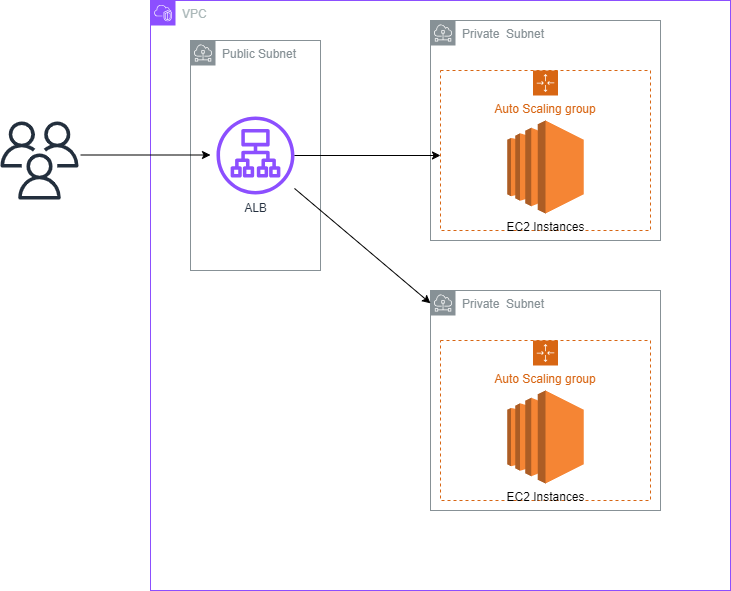

The diagram above was exported from draw.io. Its source (the exported page's mxGraphModel, read from the mxfile embedded in the PNG):
<mxGraphModel dx="794" dy="412" grid="1" gridSize="10" guides="1" tooltips="1" connect="1" arrows="1" fold="1" page="1" pageScale="1" pageWidth="850" pageHeight="1100" math="0" shadow="0">
  <root>
    <mxCell id="0" />
    <mxCell id="1" parent="0" />
    <mxCell id="-shsUBwmlNjFnM-8UnsM-1" value="VPC" style="points=[[0,0],[0.25,0],[0.5,0],[0.75,0],[1,0],[1,0.25],[1,0.5],[1,0.75],[1,1],[0.75,1],[0.5,1],[0.25,1],[0,1],[0,0.75],[0,0.5],[0,0.25]];outlineConnect=0;gradientColor=none;html=1;whiteSpace=wrap;fontSize=12;fontStyle=0;container=1;pointerEvents=0;collapsible=0;recursiveResize=0;shape=mxgraph.aws4.group;grIcon=mxgraph.aws4.group_vpc2;strokeColor=#8C4FFF;fillColor=none;verticalAlign=top;align=left;spacingLeft=30;fontColor=#AAB7B8;dashed=0;" parent="1" vertex="1">
      <mxGeometry x="180" width="580" height="590" as="geometry" />
    </mxCell>
    <mxCell id="-shsUBwmlNjFnM-8UnsM-4" value="Public Subnet" style="sketch=0;outlineConnect=0;gradientColor=none;html=1;whiteSpace=wrap;fontSize=12;fontStyle=0;shape=mxgraph.aws4.group;grIcon=mxgraph.aws4.group_subnet;strokeColor=#879196;fillColor=none;verticalAlign=top;align=left;spacingLeft=30;fontColor=#879196;dashed=0;" parent="-shsUBwmlNjFnM-8UnsM-1" vertex="1">
      <mxGeometry x="40" y="40" width="130" height="230" as="geometry" />
    </mxCell>
    <mxCell id="-shsUBwmlNjFnM-8UnsM-5" value="Private&amp;nbsp; Subnet" style="sketch=0;outlineConnect=0;gradientColor=none;html=1;whiteSpace=wrap;fontSize=12;fontStyle=0;shape=mxgraph.aws4.group;grIcon=mxgraph.aws4.group_subnet;strokeColor=#879196;fillColor=none;verticalAlign=top;align=left;spacingLeft=30;fontColor=#879196;dashed=0;" parent="-shsUBwmlNjFnM-8UnsM-1" vertex="1">
      <mxGeometry x="280" y="20" width="230" height="220" as="geometry" />
    </mxCell>
    <mxCell id="-shsUBwmlNjFnM-8UnsM-7" value="Auto Scaling group" style="points=[[0,0],[0.25,0],[0.5,0],[0.75,0],[1,0],[1,0.25],[1,0.5],[1,0.75],[1,1],[0.75,1],[0.5,1],[0.25,1],[0,1],[0,0.75],[0,0.5],[0,0.25]];outlineConnect=0;gradientColor=none;html=1;whiteSpace=wrap;fontSize=12;fontStyle=0;container=1;pointerEvents=0;collapsible=0;recursiveResize=0;shape=mxgraph.aws4.groupCenter;grIcon=mxgraph.aws4.group_auto_scaling_group;grStroke=1;strokeColor=#D86613;fillColor=none;verticalAlign=top;align=center;fontColor=#D86613;dashed=1;spacingTop=25;" parent="-shsUBwmlNjFnM-8UnsM-1" vertex="1">
      <mxGeometry x="290" y="70" width="210" height="160" as="geometry" />
    </mxCell>
    <mxCell id="-shsUBwmlNjFnM-8UnsM-8" value="EC2 Instances" style="outlineConnect=0;dashed=0;verticalLabelPosition=bottom;verticalAlign=top;align=center;html=1;shape=mxgraph.aws3.ec2;fillColor=#F58534;gradientColor=none;" parent="-shsUBwmlNjFnM-8UnsM-1" vertex="1">
      <mxGeometry x="356.75" y="120" width="76.5" height="93" as="geometry" />
    </mxCell>
    <mxCell id="-shsUBwmlNjFnM-8UnsM-10" value="ALB" style="sketch=0;outlineConnect=0;fontColor=#232F3E;gradientColor=none;fillColor=#8C4FFF;strokeColor=none;dashed=0;verticalLabelPosition=bottom;verticalAlign=top;align=center;html=1;fontSize=12;fontStyle=0;aspect=fixed;pointerEvents=1;shape=mxgraph.aws4.application_load_balancer;" parent="-shsUBwmlNjFnM-8UnsM-1" vertex="1">
      <mxGeometry x="66" y="116" width="78" height="78" as="geometry" />
    </mxCell>
    <mxCell id="-shsUBwmlNjFnM-8UnsM-12" value="" style="endArrow=classic;html=1;rounded=0;" parent="-shsUBwmlNjFnM-8UnsM-1" source="-shsUBwmlNjFnM-8UnsM-10" edge="1">
      <mxGeometry width="50" height="50" relative="1" as="geometry">
        <mxPoint x="220" y="180" as="sourcePoint" />
        <mxPoint x="290" y="155" as="targetPoint" />
      </mxGeometry>
    </mxCell>
    <mxCell id="5VGzFhJvUfWhofDERlBa-1" value="Private&amp;nbsp; Subnet" style="sketch=0;outlineConnect=0;gradientColor=none;html=1;whiteSpace=wrap;fontSize=12;fontStyle=0;shape=mxgraph.aws4.group;grIcon=mxgraph.aws4.group_subnet;strokeColor=#879196;fillColor=none;verticalAlign=top;align=left;spacingLeft=30;fontColor=#879196;dashed=0;" parent="-shsUBwmlNjFnM-8UnsM-1" vertex="1">
      <mxGeometry x="280" y="290" width="230" height="220" as="geometry" />
    </mxCell>
    <mxCell id="5VGzFhJvUfWhofDERlBa-2" value="Auto Scaling group" style="points=[[0,0],[0.25,0],[0.5,0],[0.75,0],[1,0],[1,0.25],[1,0.5],[1,0.75],[1,1],[0.75,1],[0.5,1],[0.25,1],[0,1],[0,0.75],[0,0.5],[0,0.25]];outlineConnect=0;gradientColor=none;html=1;whiteSpace=wrap;fontSize=12;fontStyle=0;container=1;pointerEvents=0;collapsible=0;recursiveResize=0;shape=mxgraph.aws4.groupCenter;grIcon=mxgraph.aws4.group_auto_scaling_group;grStroke=1;strokeColor=#D86613;fillColor=none;verticalAlign=top;align=center;fontColor=#D86613;dashed=1;spacingTop=25;" parent="-shsUBwmlNjFnM-8UnsM-1" vertex="1">
      <mxGeometry x="290" y="340" width="210" height="160" as="geometry" />
    </mxCell>
    <mxCell id="5VGzFhJvUfWhofDERlBa-3" value="EC2 Instances" style="outlineConnect=0;dashed=0;verticalLabelPosition=bottom;verticalAlign=top;align=center;html=1;shape=mxgraph.aws3.ec2;fillColor=#F58534;gradientColor=none;" parent="-shsUBwmlNjFnM-8UnsM-1" vertex="1">
      <mxGeometry x="356.75" y="390" width="76.5" height="93" as="geometry" />
    </mxCell>
    <mxCell id="5VGzFhJvUfWhofDERlBa-4" value="" style="endArrow=classic;html=1;rounded=0;" parent="-shsUBwmlNjFnM-8UnsM-1" source="-shsUBwmlNjFnM-8UnsM-10" target="5VGzFhJvUfWhofDERlBa-1" edge="1">
      <mxGeometry width="50" height="50" relative="1" as="geometry">
        <mxPoint x="154" y="165" as="sourcePoint" />
        <mxPoint x="300" y="165" as="targetPoint" />
      </mxGeometry>
    </mxCell>
    <mxCell id="-shsUBwmlNjFnM-8UnsM-11" value="" style="endArrow=classic;html=1;rounded=0;" parent="1" edge="1">
      <mxGeometry width="50" height="50" relative="1" as="geometry">
        <mxPoint x="110" y="154.5" as="sourcePoint" />
        <mxPoint x="240" y="154.5" as="targetPoint" />
      </mxGeometry>
    </mxCell>
    <mxCell id="-shsUBwmlNjFnM-8UnsM-13" value="" style="sketch=0;outlineConnect=0;fontColor=#232F3E;gradientColor=none;fillColor=#232F3D;strokeColor=none;dashed=0;verticalLabelPosition=bottom;verticalAlign=top;align=center;html=1;fontSize=12;fontStyle=0;aspect=fixed;pointerEvents=1;shape=mxgraph.aws4.users;" parent="1" vertex="1">
      <mxGeometry x="30" y="121" width="78" height="78" as="geometry" />
    </mxCell>
  </root>
</mxGraphModel>